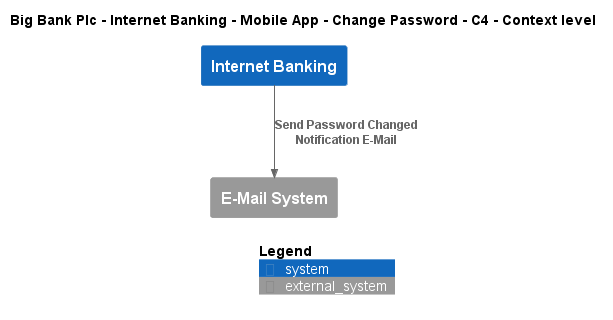

The diagram above was rendered by PlantUML. Its source (embedded in the PNG):
@startuml
!include ..\..\..\..\..\..\..\.c4s\C4_Context.puml

AddElementTag("c4interflow:lifecycle:new", $bgColor=green, $fontColor=#ffffff, $borderColor=green, $shadowing="False")
AddElementTag("c4interflow:lifecycle:changed", $bgColor=orange, $fontColor=#ffffff, $borderColor=orange, $shadowing="False")
AddElementTag("c4interflow:lifecycle:removed", $bgColor=red, $fontColor=#ffffff, $borderColor=red, $shadowing="False")

AddRelTag("c4interflow:lifecycle:new", $textColor=green, $lineColor=green)
AddRelTag("c4interflow:lifecycle:changed", $textColor=orange, $lineColor=orange)
AddRelTag("c4interflow:lifecycle:removed", $textColor=red, $lineColor=red)

SHOW_PERSON_PORTRAIT()
LAYOUT_TOP_DOWN()

skinparam linetype polyline

title Big Bank Plc - Internet Banking - Mobile App - Change Password - C4 - Context level

System(BigBankPlc.SoftwareSystems.InternetBanking, "Internet Banking", "")
System_Ext(BigBankPlc.SoftwareSystems.EMailSystem, "E-Mail System", "")

Rel(BigBankPlc.SoftwareSystems.InternetBanking, BigBankPlc.SoftwareSystems.EMailSystem, "Send Password Changed Notification E-Mail")


SHOW_LEGEND()
@enduml